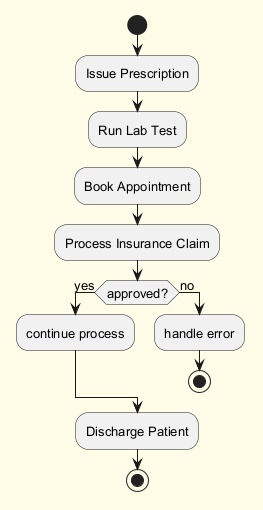

The diagram above was rendered by PlantUML. Its source (embedded in the PNG):
@startuml
skinparam backgroundColor #FFFDE7
skinparam classBackgroundColor #FFF9C4
skinparam classBorderColor #F57F17
skinparam defaultFontSize 13
start
:Issue Prescription;
:Run Lab Test;
:Book Appointment;
:Process Insurance Claim;
if (approved?) then (yes)
:continue process;
else (no)
:handle error;
stop
endif
:Discharge Patient;
stop
@enduml